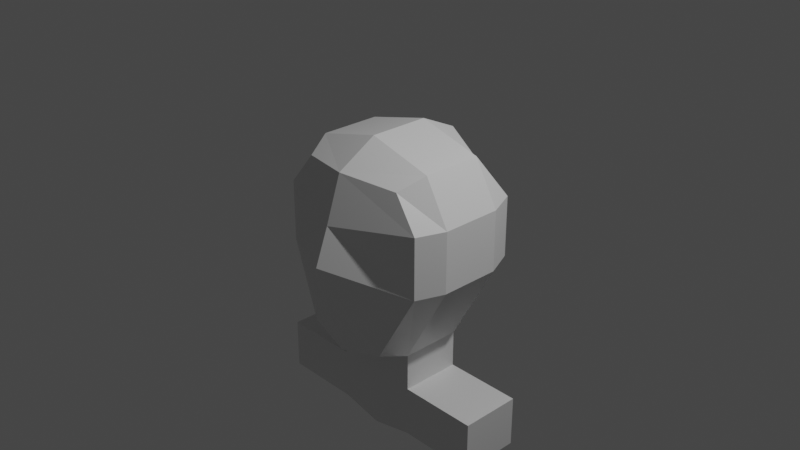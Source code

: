 # Source: Head_And_Shoulders.blend  (saved by Blender 2.80.75; exported with 4.5.12 LTS)
import bpy
from mathutils import Matrix  # noqa: F401  (used for matrix-valued properties, if any)

bpy.ops.wm.read_factory_settings(use_empty=True)
scene = bpy.context.scene
scene.name = 'Scene'

# ---- collections
col_collection = bpy.data.collections.new('Collection'); scene.collection.children.link(col_collection)

# ---- materials (node trees are filled in below, after node groups)
mat_material = bpy.data.materials.new('Material')
mat_material.alpha_threshold = 0.0
mat_material.use_transparent_shadow = False
mat_material.line_color = (0.0, 0.0, 0.0, 1.0)

# ---- material node trees
mat_material.use_nodes = True; mat_material.node_tree.nodes.clear()
_N = mat_material.node_tree.nodes; _L = mat_material.node_tree.links
n0 = _N.new('ShaderNodeOutputMaterial'); n0.name = 'Material Output'; n0.location = (300, 300)
n1 = _N.new('ShaderNodeBsdfPrincipled'); n1.name = 'Principled BSDF'; n1.location = (10, 300)
n1.distribution = 'GGX'
n1.subsurface_method = 'BURLEY'
n1.inputs[2].default_value = 0.4
n1.inputs[3].default_value = 1.45
n1.inputs[27].default_value = (0.0, 0.0, 0.0, 1.0)
n1.inputs[28].default_value = 1.0
_L.new(n1.outputs[0], n0.inputs[0])
n0.is_active_output = True

# ---- world
world_world = bpy.data.worlds.new('World'); scene.world = world_world
world_world.use_nodes = True; world_world.node_tree.nodes.clear()
_N = world_world.node_tree.nodes; _L = world_world.node_tree.links
n0 = _N.new('ShaderNodeOutputWorld'); n0.name = 'World Output'; n0.location = (300, 300)
n1 = _N.new('ShaderNodeBackground'); n1.name = 'Background'; n1.location = (10, 300)
n1.inputs[0].default_value = (0.05088, 0.05088, 0.05088, 1.0)
_L.new(n1.outputs[0], n0.inputs[0])
n0.is_active_output = True
world_world.color = (0.05088, 0.05088, 0.05088)
world_world.use_sun_shadow = False
world_world.sun_shadow_jitter_overblur = 0.0

# ---- cameras
cam_camera = bpy.data.cameras.new('Camera')
cam_camera.clip_end = 100.0
cam_camera.ortho_scale = 7.314

# ---- lights
light_light = bpy.data.lights.new('Light', 'POINT')
light_light.transmission_factor = 0.0
light_light.energy = 1000.0
light_light.shadow_soft_size = 0.1
light_light.shadow_maximum_resolution = 0.006
light_light.use_absolute_resolution = True

# ---- meshes
me_cube = bpy.data.meshes.new('Cube')
me_cube.from_pydata([(0.5843, 0.5181, 0.6599), (0.4614, 0.5843, -0.8488), (0.6126, -0.6126, 0.6882), (0.4803, -0.726, -1.104), (0.8866, -0.641, -0.3333), (0.8866, -0.641, 0.3333), (0.8583, 0.6599, -0.3333), (0.8583, 0.6599, 0.3333), (9.441e-17, 0.6788, -0.9528), (-5.664e-17, -0.7732, 0.7449), (3.776e-17, -0.8016, -1.208), (-4.406e-17, 0.7543, 0.8016), (0.0, 1.0, 0.3333), (0.0, 1.0, -0.3333), (-2.098e-17, -0.9433, 0.2389), (3.776e-17, -1.094, -0.1633), (0.726, 0.3333, 0.811), (0.726, -0.3333, 0.811), (0.4803, -0.3333, -1.274), (0.4803, 0.3333, -1.274), (0.0, 0.3333, -1.378), (0.0, -0.3333, -1.378), (0.0, 0.3333, 1.0), (0.0, -0.3333, 1.0), (1.0, 0.3333, -0.3333), (1.0, -0.3333, -0.3333), (1.0, 0.3333, 0.3333), (1.0, -0.3333, 0.3333), (0.4803, -0.3333, -1.68), (0.4803, 0.3333, -1.68), (0.0, 0.3333, -1.784), (0.0, -0.3333, -1.784), (0.4803, -0.3333, -2.238), (0.4803, 0.3333, -2.238), (0.0, 0.3333, -2.342), (0.0, -0.3333, -2.342), (1.066, -0.3333, -1.68), (1.066, 0.3333, -1.68), (1.066, -0.3333, -2.238), (1.066, 0.3333, -2.238), (1.34, -0.3333, -1.68), (1.34, 0.3333, -1.68), (1.34, -0.3333, -2.238), (1.34, 0.3333, -2.238)], [], [(18, 25, 4, 3), (13, 12, 7, 6), (8, 13, 6, 1), (21, 18, 3, 10), (27, 17, 2, 5), (12, 11, 0, 7), (4, 5, 14, 15), (3, 4, 15, 10), (5, 2, 9, 14), (17, 23, 9, 2), (25, 27, 5, 4), (6, 7, 26, 24), (24, 26, 27, 25), (0, 11, 22, 16), (16, 22, 23, 17), (7, 0, 16, 26), (26, 16, 17, 27), (8, 1, 19, 20), (20, 19, 29, 30), (1, 6, 24, 19), (19, 24, 25, 18), (29, 28, 36, 37), (21, 20, 30, 31), (19, 18, 28, 29), (18, 21, 31, 28), (34, 33, 32, 35), (28, 31, 35, 32), (31, 30, 34, 35), (30, 29, 33, 34), (36, 38, 42, 40), (28, 32, 38, 36), (32, 33, 39, 38), (33, 29, 37, 39), (41, 40, 42, 43), (37, 36, 40, 41), (39, 37, 41, 43), (38, 39, 43, 42)])
_uv = me_cube.uv_layers.new(name='UVMap')
_uv.uv.foreach_set('vector', [0.125, 0.6667, 0.2083, 0.6667, 0.2083, 0.75, 0.125, 0.75, 0.7083, 0.625, 0.7917, 0.625, 0.7917, 0.75, 0.7083, 0.75, 0.625, 0.625, 0.7083, 0.625, 0.7083, 0.75, 0.625, 0.75, 0.5, 0.9167, 0.625, 0.9167, 0.625, 1.0, 0.5, 1.0, 0.2917, 0.6667, 0.375, 0.6667, 0.375, 0.75, 0.2917, 0.75, 0.7917, 0.625, 0.875, 0.625, 0.875, 0.75, 0.7917, 0.75, 0.4583, 0.25, 0.5417, 0.25, 0.5417, 0.375, 0.4583, 0.375, 0.375, 0.25, 0.4583, 0.25, 0.4583, 0.375, 0.375, 0.375, 0.5417, 0.25, 0.625, 0.25, 0.625, 0.375, 0.5417, 0.375, 0.375, 0.1667, 0.5, 0.1667, 0.5, 0.25, 0.375, 0.25, 0.2083, 0.6667, 0.2917, 0.6667, 0.2917, 0.75, 0.2083, 0.75, 0.2083, 0.5, 0.2917, 0.5, 0.2917, 0.5833, 0.2083, 0.5833, 0.2083, 0.5833, 0.2917, 0.5833, 0.2917, 0.6667, 0.2083, 0.6667, 0.375, 0.0, 0.5, 0.0, 0.5, 0.08333, 0.375, 0.08333, 0.375, 0.08333, 0.5, 0.08333, 0.5, 0.1667, 0.375, 0.1667, 0.2917, 0.5, 0.375, 0.5, 0.375, 0.5833, 0.2917, 0.5833, 0.2917, 0.5833, 0.375, 0.5833, 0.375, 0.6667, 0.2917, 0.6667, 0.5, 0.75, 0.625, 0.75, 0.625, 0.8333, 0.5, 0.8333, 0.5, 0.8333, 0.625, 0.8333, 0.625, 0.8333, 0.5, 0.8333, 0.125, 0.5, 0.2083, 0.5, 0.2083, 0.5833, 0.125, 0.5833, 0.125, 0.5833, 0.2083, 0.5833, 0.2083, 0.6667, 0.125, 0.6667, 0.125, 0.5833, 0.125, 0.6667, 0.125, 0.6667, 0.125, 0.5833, 0.0, 0.0, 0.0, 0.0, 0.0, 0.0, 0.0, 0.0, 0.125, 0.5833, 0.125, 0.6667, 0.125, 0.6667, 0.125, 0.5833, 0.625, 0.9167, 0.5, 0.9167, 0.5, 0.9167, 0.625, 0.9167, 0.5, 0.8333, 0.625, 0.8333, 0.625, 0.9167, 0.5, 0.9167, 0.625, 0.9167, 0.5, 0.9167, 0.5, 0.9167, 0.625, 0.9167, 0.0, 0.0, 0.0, 0.0, 0.0, 0.0, 0.0, 0.0, 0.5, 0.8333, 0.625, 0.8333, 0.625, 0.8333, 0.5, 0.8333, 0.625, 0.9167, 0.625, 0.9167, 0.625, 0.9167, 0.625, 0.9167, 0.625, 0.9167, 0.625, 0.9167, 0.625, 0.9167, 0.625, 0.9167, 0.625, 0.9167, 0.625, 0.8333, 0.625, 0.8333, 0.625, 0.9167, 0.625, 0.8333, 0.625, 0.8333, 0.625, 0.8333, 0.625, 0.8333, 0.125, 0.5833, 0.125, 0.6667, 0.125, 0.6667, 0.125, 0.5833, 0.125, 0.5833, 0.125, 0.6667, 0.125, 0.6667, 0.125, 0.5833, 0.625, 0.8333, 0.625, 0.8333, 0.625, 0.8333, 0.625, 0.8333, 0.625, 0.9167, 0.625, 0.8333, 0.625, 0.8333, 0.625, 0.9167])
me_cube.materials.append(mat_material)
me_cube.use_remesh_preserve_volume = False
me_cube.use_remesh_preserve_attributes = False
me_cube.use_mirror_vertex_groups = False
me_cube.update()

# ---- objects
ob_cube = bpy.data.objects.new('Cube', me_cube)
ob_light = bpy.data.objects.new('Light', light_light)
ob_camera = bpy.data.objects.new('Camera', cam_camera)

# ---- transforms, parenting, visibility, modifiers, constraints
ob_cube.location = (0.0, 0.0, 0.0)
ob_cube.lock_rotations_4d = False
ob_cube.empty_display_type = 'ARROWS'
ob_cube.lineart.crease_threshold = 0.0
_m = ob_cube.modifiers.new('Mirror', 'MIRROR')
ob_light.location = (4.076, 1.005, 5.904)
ob_light.rotation_euler = (0.6503, 0.05522, 1.866)
ob_light.lock_rotations_4d = False
ob_light.empty_display_type = 'ARROWS'
ob_light.color = (0.0, 0.0, 0.0, 0.0)
ob_light.lineart.crease_threshold = 0.0
ob_camera.location = (7.359, -6.926, 4.958)
ob_camera.rotation_euler = (1.109, 0.0, 0.8149)
ob_camera.lock_rotations_4d = False
ob_camera.empty_display_type = 'ARROWS'
ob_camera.color = (0.0, 0.0, 0.0, 0.0)
ob_camera.display_type = 'WIRE'
ob_camera.lineart.crease_threshold = 0.0

# ---- collection membership
col_collection.objects.link(ob_cube)
col_collection.objects.link(ob_light)
col_collection.objects.link(ob_camera)

# ---- scene / render settings (as saved in the file)
scene.camera = ob_camera
scene.frame_start = 1; scene.frame_end = 250; scene.frame_set(1)
scene.render.engine = 'BLENDER_EEVEE_NEXT'
scene.cycles.use_denoising = False
scene.cycles.samples = 128
scene.cycles.sampling_pattern = 'TABULATED_SOBOL'
scene.cycles.use_adaptive_sampling = False
scene.cycles.use_light_tree = False
scene.view_settings.view_transform = 'Filmic'
bpy.context.view_layer.update()
